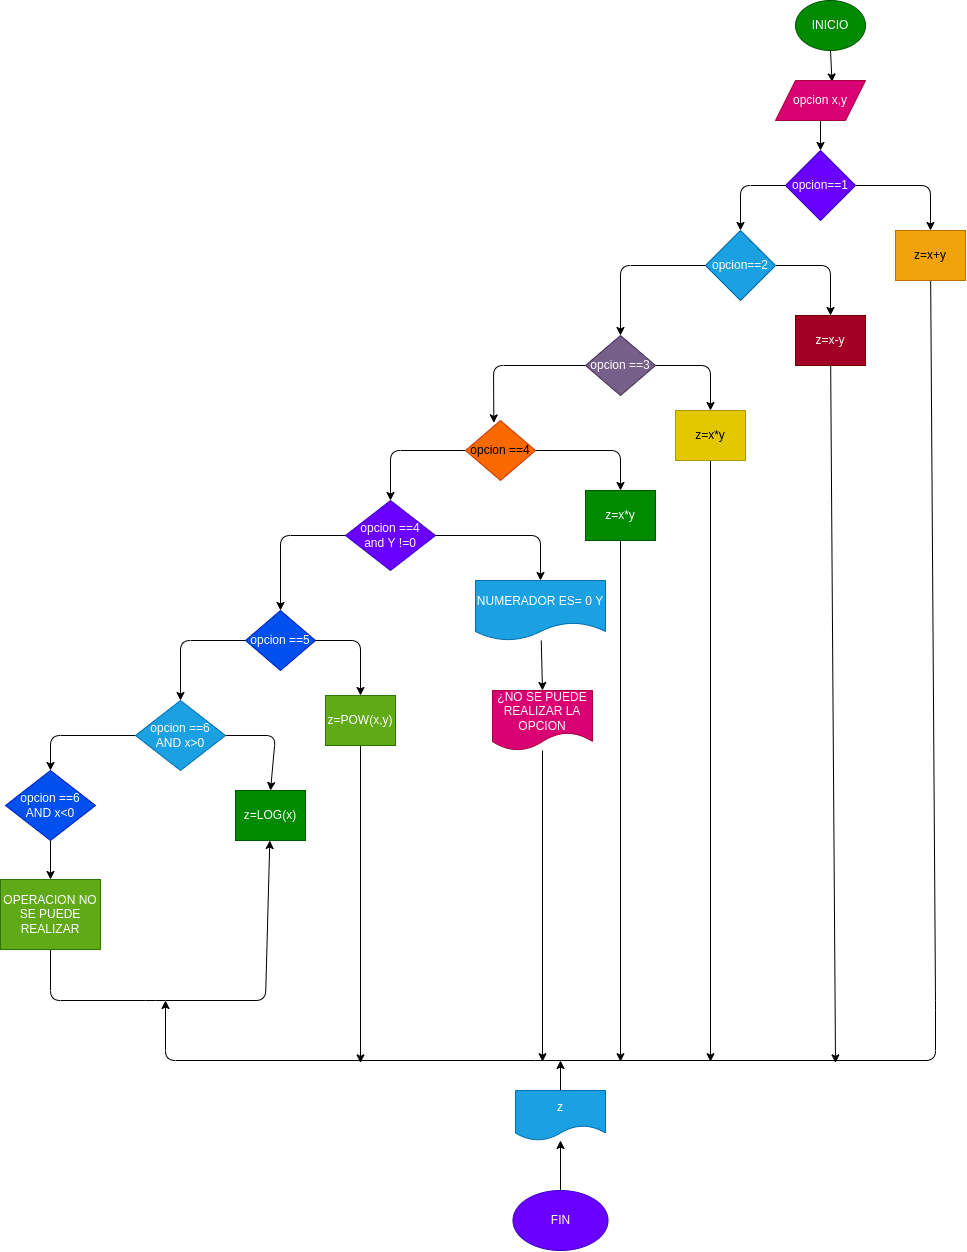

The diagram above was exported from draw.io. Its source (the exported page's mxGraphModel, read from the mxfile embedded in the PNG):
<mxGraphModel dx="2388" dy="300" grid="1" gridSize="10" guides="1" tooltips="1" connect="1" arrows="1" fold="1" page="1" pageScale="1" pageWidth="827" pageHeight="1169" math="0" shadow="0">
  <root>
    <mxCell id="0" />
    <mxCell id="1" parent="0" />
    <mxCell id="14" style="edgeStyle=none;html=1;exitX=0.5;exitY=1;exitDx=0;exitDy=0;entryX=0.628;entryY=0.036;entryDx=0;entryDy=0;entryPerimeter=0;" parent="1" source="2" target="3" edge="1">
      <mxGeometry relative="1" as="geometry" />
    </mxCell>
    <mxCell id="2" value="INICIO" style="ellipse;whiteSpace=wrap;html=1;fillColor=#008a00;fontColor=#ffffff;strokeColor=#005700;" parent="1" vertex="1">
      <mxGeometry x="-110" y="220" width="70" height="50" as="geometry" />
    </mxCell>
    <mxCell id="15" style="edgeStyle=none;html=1;" parent="1" source="3" target="4" edge="1">
      <mxGeometry relative="1" as="geometry" />
    </mxCell>
    <mxCell id="3" value="opcion x,y" style="shape=parallelogram;perimeter=parallelogramPerimeter;whiteSpace=wrap;html=1;fixedSize=1;fillColor=#d80073;fontColor=#ffffff;strokeColor=#A50040;" parent="1" vertex="1">
      <mxGeometry x="-130" y="300" width="90" height="40" as="geometry" />
    </mxCell>
    <mxCell id="18" style="edgeStyle=none;html=1;entryX=0.5;entryY=0;entryDx=0;entryDy=0;exitX=0;exitY=0.5;exitDx=0;exitDy=0;" parent="1" source="4" target="6" edge="1">
      <mxGeometry relative="1" as="geometry">
        <Array as="points">
          <mxPoint x="-165" y="405" />
        </Array>
      </mxGeometry>
    </mxCell>
    <mxCell id="19" style="edgeStyle=none;html=1;entryX=0.5;entryY=0;entryDx=0;entryDy=0;exitX=1;exitY=0.5;exitDx=0;exitDy=0;" parent="1" source="4" target="5" edge="1">
      <mxGeometry relative="1" as="geometry">
        <Array as="points">
          <mxPoint x="25" y="405" />
        </Array>
      </mxGeometry>
    </mxCell>
    <mxCell id="4" value="opcion==1" style="rhombus;whiteSpace=wrap;html=1;fillColor=#6a00ff;fontColor=#ffffff;strokeColor=#3700CC;" parent="1" vertex="1">
      <mxGeometry x="-120" y="370" width="70" height="70" as="geometry" />
    </mxCell>
    <mxCell id="46" style="edgeStyle=none;html=1;" parent="1" source="5" edge="1">
      <mxGeometry relative="1" as="geometry">
        <mxPoint x="-740" y="1220" as="targetPoint" />
        <Array as="points">
          <mxPoint x="30" y="1220" />
          <mxPoint x="30" y="1280" />
          <mxPoint x="-360" y="1280" />
          <mxPoint x="-740" y="1280" />
        </Array>
      </mxGeometry>
    </mxCell>
    <mxCell id="5" value="z=x+y" style="rounded=0;whiteSpace=wrap;html=1;fillColor=#f0a30a;fontColor=#000000;strokeColor=#BD7000;" parent="1" vertex="1">
      <mxGeometry x="-10" y="450" width="70" height="50" as="geometry" />
    </mxCell>
    <mxCell id="20" style="edgeStyle=none;html=1;entryX=0.5;entryY=0;entryDx=0;entryDy=0;exitX=1;exitY=0.5;exitDx=0;exitDy=0;" parent="1" source="6" target="8" edge="1">
      <mxGeometry relative="1" as="geometry">
        <Array as="points">
          <mxPoint x="-75" y="485" />
        </Array>
      </mxGeometry>
    </mxCell>
    <mxCell id="21" style="edgeStyle=none;html=1;entryX=0.5;entryY=0;entryDx=0;entryDy=0;exitX=0;exitY=0.5;exitDx=0;exitDy=0;" parent="1" source="6" target="7" edge="1">
      <mxGeometry relative="1" as="geometry">
        <Array as="points">
          <mxPoint x="-285" y="485" />
        </Array>
      </mxGeometry>
    </mxCell>
    <mxCell id="6" value="opcion==2" style="rhombus;whiteSpace=wrap;html=1;fillColor=#1ba1e2;fontColor=#ffffff;strokeColor=#006EAF;" parent="1" vertex="1">
      <mxGeometry x="-200" y="450" width="70" height="70" as="geometry" />
    </mxCell>
    <mxCell id="22" style="edgeStyle=none;html=1;entryX=0.5;entryY=0;entryDx=0;entryDy=0;exitX=1;exitY=0.5;exitDx=0;exitDy=0;" parent="1" source="7" target="11" edge="1">
      <mxGeometry relative="1" as="geometry">
        <Array as="points">
          <mxPoint x="-195" y="585" />
        </Array>
      </mxGeometry>
    </mxCell>
    <mxCell id="23" style="edgeStyle=none;html=1;entryX=0.405;entryY=0.04;entryDx=0;entryDy=0;entryPerimeter=0;exitX=0;exitY=0.5;exitDx=0;exitDy=0;" parent="1" source="7" target="10" edge="1">
      <mxGeometry relative="1" as="geometry">
        <Array as="points">
          <mxPoint x="-412" y="585" />
        </Array>
      </mxGeometry>
    </mxCell>
    <mxCell id="7" value="opcion ==3" style="rhombus;whiteSpace=wrap;html=1;fillColor=#76608a;fontColor=#ffffff;strokeColor=#432D57;" parent="1" vertex="1">
      <mxGeometry x="-320" y="555" width="70" height="60" as="geometry" />
    </mxCell>
    <mxCell id="56" style="edgeStyle=none;html=1;" edge="1" parent="1" source="8">
      <mxGeometry relative="1" as="geometry">
        <mxPoint x="-70" y="1282.3809814453125" as="targetPoint" />
      </mxGeometry>
    </mxCell>
    <mxCell id="8" value="z=x-y" style="rounded=0;whiteSpace=wrap;html=1;fillColor=#a20025;strokeColor=#6F0000;fontColor=#ffffff;" parent="1" vertex="1">
      <mxGeometry x="-110" y="535" width="70" height="50" as="geometry" />
    </mxCell>
    <mxCell id="24" style="edgeStyle=none;html=1;entryX=0.5;entryY=0;entryDx=0;entryDy=0;exitX=1;exitY=0.5;exitDx=0;exitDy=0;" parent="1" source="10" target="13" edge="1">
      <mxGeometry relative="1" as="geometry">
        <Array as="points">
          <mxPoint x="-285" y="670" />
        </Array>
      </mxGeometry>
    </mxCell>
    <mxCell id="25" style="edgeStyle=none;html=1;entryX=0.5;entryY=0;entryDx=0;entryDy=0;exitX=0;exitY=0.5;exitDx=0;exitDy=0;" parent="1" source="10" target="12" edge="1">
      <mxGeometry relative="1" as="geometry">
        <Array as="points">
          <mxPoint x="-515" y="670" />
        </Array>
      </mxGeometry>
    </mxCell>
    <mxCell id="10" value="opcion ==4" style="rhombus;whiteSpace=wrap;html=1;fillColor=#fa6800;fontColor=#000000;strokeColor=#C73500;" parent="1" vertex="1">
      <mxGeometry x="-440" y="640" width="70" height="60" as="geometry" />
    </mxCell>
    <mxCell id="55" style="edgeStyle=none;html=1;" edge="1" parent="1" source="11">
      <mxGeometry relative="1" as="geometry">
        <mxPoint x="-195" y="1281.1905343191963" as="targetPoint" />
      </mxGeometry>
    </mxCell>
    <mxCell id="11" value="z=x*y" style="rounded=0;whiteSpace=wrap;html=1;fillColor=#e3c800;fontColor=#000000;strokeColor=#B09500;" parent="1" vertex="1">
      <mxGeometry x="-230" y="630" width="70" height="50" as="geometry" />
    </mxCell>
    <mxCell id="27" style="edgeStyle=none;html=1;entryX=0.5;entryY=0;entryDx=0;entryDy=0;exitX=0;exitY=0.5;exitDx=0;exitDy=0;" parent="1" source="12" target="26" edge="1">
      <mxGeometry relative="1" as="geometry">
        <Array as="points">
          <mxPoint x="-625" y="755" />
        </Array>
      </mxGeometry>
    </mxCell>
    <mxCell id="31" style="edgeStyle=none;html=1;entryX=0.5;entryY=0;entryDx=0;entryDy=0;exitX=1;exitY=0.5;exitDx=0;exitDy=0;" parent="1" source="12" target="29" edge="1">
      <mxGeometry relative="1" as="geometry">
        <Array as="points">
          <mxPoint x="-365" y="755" />
        </Array>
      </mxGeometry>
    </mxCell>
    <mxCell id="12" value="opcion ==4&lt;br&gt;and Y !=0" style="rhombus;whiteSpace=wrap;html=1;fillColor=#6a00ff;fontColor=#ffffff;strokeColor=#3700CC;" parent="1" vertex="1">
      <mxGeometry x="-560" y="720" width="90" height="70" as="geometry" />
    </mxCell>
    <mxCell id="54" style="edgeStyle=none;html=1;" edge="1" parent="1" source="13">
      <mxGeometry relative="1" as="geometry">
        <mxPoint x="-285" y="1281.1904471261162" as="targetPoint" />
      </mxGeometry>
    </mxCell>
    <mxCell id="13" value="z=x*y" style="rounded=0;whiteSpace=wrap;html=1;fillColor=#008a00;fontColor=#ffffff;strokeColor=#005700;" parent="1" vertex="1">
      <mxGeometry x="-320" y="710" width="70" height="50" as="geometry" />
    </mxCell>
    <mxCell id="37" style="edgeStyle=none;html=1;entryX=0.5;entryY=0;entryDx=0;entryDy=0;exitX=0;exitY=0.5;exitDx=0;exitDy=0;" parent="1" source="26" target="34" edge="1">
      <mxGeometry relative="1" as="geometry">
        <Array as="points">
          <mxPoint x="-725" y="860" />
        </Array>
      </mxGeometry>
    </mxCell>
    <mxCell id="38" style="edgeStyle=none;html=1;entryX=0.5;entryY=0;entryDx=0;entryDy=0;exitX=1;exitY=0.5;exitDx=0;exitDy=0;" parent="1" source="26" target="35" edge="1">
      <mxGeometry relative="1" as="geometry">
        <Array as="points">
          <mxPoint x="-545" y="860" />
        </Array>
      </mxGeometry>
    </mxCell>
    <mxCell id="26" value="opcion ==5" style="rhombus;whiteSpace=wrap;html=1;fillColor=#0050ef;fontColor=#ffffff;strokeColor=#001DBC;" parent="1" vertex="1">
      <mxGeometry x="-660" y="830" width="70" height="60" as="geometry" />
    </mxCell>
    <mxCell id="33" style="edgeStyle=none;html=1;entryX=0.5;entryY=0;entryDx=0;entryDy=0;" parent="1" source="29" target="32" edge="1">
      <mxGeometry relative="1" as="geometry" />
    </mxCell>
    <mxCell id="29" value="NUMERADOR ES= 0 Y" style="shape=document;whiteSpace=wrap;html=1;boundedLbl=1;fillColor=#1ba1e2;fontColor=#ffffff;strokeColor=#006EAF;" parent="1" vertex="1">
      <mxGeometry x="-430" y="800" width="130" height="60" as="geometry" />
    </mxCell>
    <mxCell id="53" style="edgeStyle=none;html=1;" edge="1" parent="1" source="32">
      <mxGeometry relative="1" as="geometry">
        <mxPoint x="-363" y="1281.1905343191963" as="targetPoint" />
      </mxGeometry>
    </mxCell>
    <mxCell id="32" value="¿NO SE PUEDE REALIZAR LA OPCION" style="shape=document;whiteSpace=wrap;html=1;boundedLbl=1;fillColor=#d80073;fontColor=#ffffff;strokeColor=#A50040;" parent="1" vertex="1">
      <mxGeometry x="-413" y="910" width="100" height="60" as="geometry" />
    </mxCell>
    <mxCell id="40" style="edgeStyle=none;html=1;entryX=0.5;entryY=0;entryDx=0;entryDy=0;exitX=1;exitY=0.5;exitDx=0;exitDy=0;" parent="1" source="34" target="39" edge="1">
      <mxGeometry relative="1" as="geometry">
        <Array as="points">
          <mxPoint x="-630" y="955" />
        </Array>
      </mxGeometry>
    </mxCell>
    <mxCell id="42" style="edgeStyle=none;html=1;entryX=0.5;entryY=0;entryDx=0;entryDy=0;exitX=0;exitY=0.5;exitDx=0;exitDy=0;" parent="1" source="34" target="41" edge="1">
      <mxGeometry relative="1" as="geometry">
        <Array as="points">
          <mxPoint x="-855" y="955" />
        </Array>
      </mxGeometry>
    </mxCell>
    <mxCell id="34" value="opcion ==6&lt;br&gt;AND x&amp;gt;0" style="rhombus;whiteSpace=wrap;html=1;fillColor=#1ba1e2;fontColor=#ffffff;strokeColor=#006EAF;" parent="1" vertex="1">
      <mxGeometry x="-770" y="920" width="90" height="70" as="geometry" />
    </mxCell>
    <mxCell id="52" style="edgeStyle=none;html=1;" edge="1" parent="1" source="35">
      <mxGeometry relative="1" as="geometry">
        <mxPoint x="-545" y="1282.381068638393" as="targetPoint" />
      </mxGeometry>
    </mxCell>
    <mxCell id="35" value="z=POW(x,y)" style="rounded=0;whiteSpace=wrap;html=1;fillColor=#60a917;fontColor=#ffffff;strokeColor=#2D7600;" parent="1" vertex="1">
      <mxGeometry x="-580" y="915" width="70" height="50" as="geometry" />
    </mxCell>
    <mxCell id="39" value="z=LOG(x)" style="rounded=0;whiteSpace=wrap;html=1;fillColor=#008a00;fontColor=#ffffff;strokeColor=#005700;" parent="1" vertex="1">
      <mxGeometry x="-670" y="1010" width="70" height="50" as="geometry" />
    </mxCell>
    <mxCell id="44" style="edgeStyle=none;html=1;entryX=0.5;entryY=0;entryDx=0;entryDy=0;" parent="1" source="41" target="43" edge="1">
      <mxGeometry relative="1" as="geometry" />
    </mxCell>
    <mxCell id="41" value="opcion ==6&lt;br&gt;AND x&amp;lt;0" style="rhombus;whiteSpace=wrap;html=1;fillColor=#0050ef;fontColor=#ffffff;strokeColor=#001DBC;" parent="1" vertex="1">
      <mxGeometry x="-900" y="990" width="90" height="70" as="geometry" />
    </mxCell>
    <mxCell id="45" style="edgeStyle=none;html=1;" parent="1" source="43" target="39" edge="1">
      <mxGeometry relative="1" as="geometry">
        <Array as="points">
          <mxPoint x="-855" y="1220" />
          <mxPoint x="-750" y="1220" />
          <mxPoint x="-640" y="1220" />
        </Array>
      </mxGeometry>
    </mxCell>
    <mxCell id="43" value="OPERACION NO SE PUEDE REALIZAR" style="rounded=0;whiteSpace=wrap;html=1;fillColor=#60a917;fontColor=#ffffff;strokeColor=#2D7600;" parent="1" vertex="1">
      <mxGeometry x="-905" y="1099" width="100" height="70" as="geometry" />
    </mxCell>
    <mxCell id="48" style="edgeStyle=none;html=1;" edge="1" parent="1" source="47">
      <mxGeometry relative="1" as="geometry">
        <mxPoint x="-345" y="1280" as="targetPoint" />
      </mxGeometry>
    </mxCell>
    <mxCell id="47" value="z" style="shape=document;whiteSpace=wrap;html=1;boundedLbl=1;fillColor=#1ba1e2;fontColor=#ffffff;strokeColor=#006EAF;" vertex="1" parent="1">
      <mxGeometry x="-390" y="1310" width="90" height="50" as="geometry" />
    </mxCell>
    <mxCell id="51" style="edgeStyle=none;html=1;" edge="1" parent="1" source="50" target="47">
      <mxGeometry relative="1" as="geometry" />
    </mxCell>
    <mxCell id="50" value="FIN" style="ellipse;whiteSpace=wrap;html=1;fillColor=#6a00ff;fontColor=#ffffff;strokeColor=#3700CC;" vertex="1" parent="1">
      <mxGeometry x="-392.5" y="1410" width="95" height="60" as="geometry" />
    </mxCell>
  </root>
</mxGraphModel>